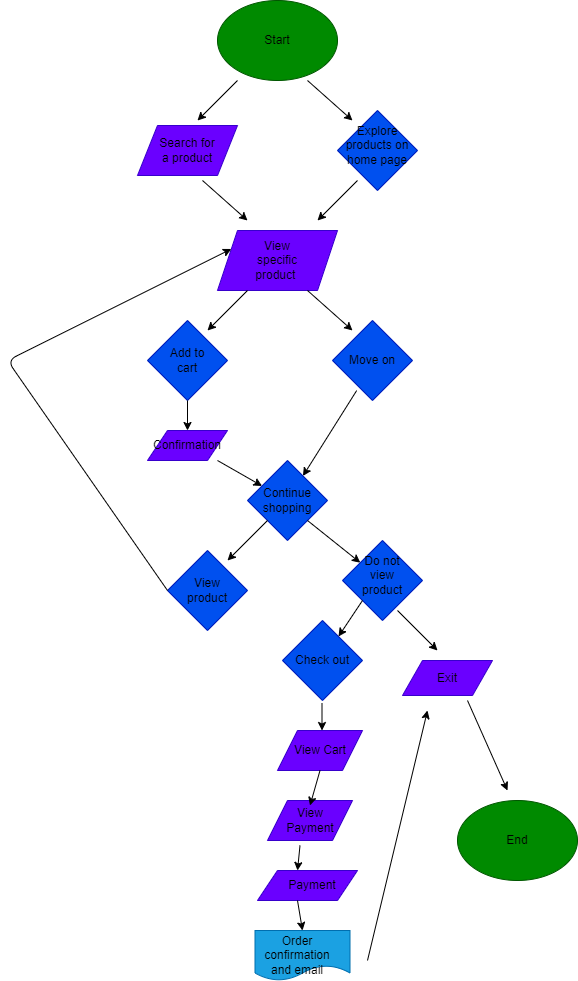

The diagram above was exported from draw.io. Its source (the exported page's mxGraphModel, read from the mxfile embedded in the PNG):
<mxGraphModel dx="921" dy="846" grid="1" gridSize="10" guides="1" tooltips="1" connect="1" arrows="1" fold="1" page="1" pageScale="1" pageWidth="850" pageHeight="1100" math="0" shadow="0">
  <root>
    <mxCell id="0" />
    <mxCell id="1" parent="0" />
    <object label="" id="2">
      <mxCell style="ellipse;whiteSpace=wrap;html=1;fillColor=#008a00;fontColor=#ffffff;strokeColor=#005700;" vertex="1" parent="1">
        <mxGeometry x="280" y="30" width="120" height="80" as="geometry" />
      </mxCell>
    </object>
    <mxCell id="4" value="" style="rhombus;whiteSpace=wrap;html=1;fillColor=#0050ef;fontColor=#ffffff;strokeColor=#001DBC;" vertex="1" parent="1">
      <mxGeometry x="400" y="140" width="80" height="80" as="geometry" />
    </mxCell>
    <mxCell id="6" value="" style="endArrow=classic;html=1;" edge="1" parent="1">
      <mxGeometry width="50" height="50" relative="1" as="geometry">
        <mxPoint x="300" y="110" as="sourcePoint" />
        <mxPoint x="260" y="150" as="targetPoint" />
      </mxGeometry>
    </mxCell>
    <mxCell id="7" value="" style="endArrow=classic;html=1;" edge="1" parent="1">
      <mxGeometry width="50" height="50" relative="1" as="geometry">
        <mxPoint x="370" y="110" as="sourcePoint" />
        <mxPoint x="415" y="150" as="targetPoint" />
      </mxGeometry>
    </mxCell>
    <mxCell id="9" value="Start" style="text;html=1;strokeColor=none;fillColor=none;align=center;verticalAlign=middle;whiteSpace=wrap;rounded=0;" vertex="1" parent="1">
      <mxGeometry x="310" y="55" width="60" height="30" as="geometry" />
    </mxCell>
    <mxCell id="11" value="Explore products on home page" style="text;html=1;strokeColor=none;fillColor=none;align=center;verticalAlign=middle;whiteSpace=wrap;rounded=0;" vertex="1" parent="1">
      <mxGeometry x="405" y="160" width="70" height="30" as="geometry" />
    </mxCell>
    <mxCell id="13" value="" style="endArrow=classic;html=1;" edge="1" parent="1">
      <mxGeometry width="50" height="50" relative="1" as="geometry">
        <mxPoint x="420" y="210" as="sourcePoint" />
        <mxPoint x="380" y="250" as="targetPoint" />
      </mxGeometry>
    </mxCell>
    <mxCell id="15" value="" style="endArrow=classic;html=1;" edge="1" parent="1">
      <mxGeometry width="50" height="50" relative="1" as="geometry">
        <mxPoint x="265" y="210" as="sourcePoint" />
        <mxPoint x="310" y="250" as="targetPoint" />
      </mxGeometry>
    </mxCell>
    <mxCell id="16" value="" style="shape=parallelogram;perimeter=parallelogramPerimeter;whiteSpace=wrap;html=1;fixedSize=1;fillColor=#6a00ff;fontColor=#ffffff;strokeColor=#3700CC;" vertex="1" parent="1">
      <mxGeometry x="200" y="155" width="100" height="50" as="geometry" />
    </mxCell>
    <mxCell id="17" value="Search for a product" style="text;html=1;strokeColor=none;fillColor=none;align=center;verticalAlign=middle;whiteSpace=wrap;rounded=0;" vertex="1" parent="1">
      <mxGeometry x="220" y="165" width="60" height="30" as="geometry" />
    </mxCell>
    <mxCell id="20" value="" style="shape=parallelogram;perimeter=parallelogramPerimeter;whiteSpace=wrap;html=1;fixedSize=1;fillColor=#6a00ff;fontColor=#ffffff;strokeColor=#3700CC;" vertex="1" parent="1">
      <mxGeometry x="280" y="260" width="120" height="60" as="geometry" />
    </mxCell>
    <mxCell id="21" value="View specific product&amp;nbsp;" style="text;html=1;strokeColor=none;fillColor=none;align=center;verticalAlign=middle;whiteSpace=wrap;rounded=0;" vertex="1" parent="1">
      <mxGeometry x="310" y="275" width="60" height="30" as="geometry" />
    </mxCell>
    <mxCell id="22" value="" style="rhombus;whiteSpace=wrap;html=1;fillColor=#0050ef;fontColor=#ffffff;strokeColor=#001DBC;" vertex="1" parent="1">
      <mxGeometry x="210" y="350" width="80" height="80" as="geometry" />
    </mxCell>
    <mxCell id="23" value="" style="rhombus;whiteSpace=wrap;html=1;fillColor=#0050ef;fontColor=#ffffff;strokeColor=#001DBC;" vertex="1" parent="1">
      <mxGeometry x="395" y="350" width="80" height="80" as="geometry" />
    </mxCell>
    <mxCell id="24" value="Add to cart" style="text;html=1;strokeColor=none;fillColor=none;align=center;verticalAlign=middle;whiteSpace=wrap;rounded=0;" vertex="1" parent="1">
      <mxGeometry x="220" y="375" width="60" height="30" as="geometry" />
    </mxCell>
    <mxCell id="25" value="Move on" style="text;html=1;strokeColor=none;fillColor=none;align=center;verticalAlign=middle;whiteSpace=wrap;rounded=0;" vertex="1" parent="1">
      <mxGeometry x="405" y="375" width="60" height="30" as="geometry" />
    </mxCell>
    <mxCell id="26" value="" style="endArrow=classic;html=1;" edge="1" parent="1">
      <mxGeometry width="50" height="50" relative="1" as="geometry">
        <mxPoint x="310" y="320" as="sourcePoint" />
        <mxPoint x="270" y="360" as="targetPoint" />
      </mxGeometry>
    </mxCell>
    <mxCell id="27" value="" style="endArrow=classic;html=1;" edge="1" parent="1">
      <mxGeometry width="50" height="50" relative="1" as="geometry">
        <mxPoint x="370" y="320" as="sourcePoint" />
        <mxPoint x="415" y="360" as="targetPoint" />
      </mxGeometry>
    </mxCell>
    <mxCell id="28" value="" style="shape=parallelogram;perimeter=parallelogramPerimeter;whiteSpace=wrap;html=1;fixedSize=1;fillColor=#6a00ff;fontColor=#ffffff;strokeColor=#3700CC;" vertex="1" parent="1">
      <mxGeometry x="210" y="460" width="80" height="30" as="geometry" />
    </mxCell>
    <mxCell id="29" value="Confirmation&lt;br&gt;" style="text;html=1;strokeColor=none;fillColor=none;align=center;verticalAlign=middle;whiteSpace=wrap;rounded=0;" vertex="1" parent="1">
      <mxGeometry x="220" y="460" width="60" height="30" as="geometry" />
    </mxCell>
    <mxCell id="30" value="" style="endArrow=classic;html=1;exitX=0.5;exitY=1;exitDx=0;exitDy=0;entryX=0.5;entryY=0;entryDx=0;entryDy=0;" edge="1" parent="1" source="22" target="29">
      <mxGeometry width="50" height="50" relative="1" as="geometry">
        <mxPoint x="300" y="470" as="sourcePoint" />
        <mxPoint x="300" y="510" as="targetPoint" />
      </mxGeometry>
    </mxCell>
    <mxCell id="32" value="" style="rhombus;whiteSpace=wrap;html=1;fillColor=#0050ef;fontColor=#ffffff;strokeColor=#001DBC;" vertex="1" parent="1">
      <mxGeometry x="310" y="490" width="80" height="80" as="geometry" />
    </mxCell>
    <mxCell id="34" value="Continue shopping" style="text;html=1;strokeColor=none;fillColor=none;align=center;verticalAlign=middle;whiteSpace=wrap;rounded=0;" vertex="1" parent="1">
      <mxGeometry x="320" y="515" width="60" height="30" as="geometry" />
    </mxCell>
    <mxCell id="35" value="" style="endArrow=classic;html=1;exitX=1;exitY=1;exitDx=0;exitDy=0;" edge="1" parent="1" source="29" target="32">
      <mxGeometry width="50" height="50" relative="1" as="geometry">
        <mxPoint x="275" y="220" as="sourcePoint" />
        <mxPoint x="310" y="390" as="targetPoint" />
      </mxGeometry>
    </mxCell>
    <mxCell id="36" value="" style="endArrow=classic;html=1;exitX=0.302;exitY=0.876;exitDx=0;exitDy=0;exitPerimeter=0;" edge="1" parent="1" source="23" target="32">
      <mxGeometry width="50" height="50" relative="1" as="geometry">
        <mxPoint x="420" y="430" as="sourcePoint" />
        <mxPoint x="380" y="470" as="targetPoint" />
      </mxGeometry>
    </mxCell>
    <mxCell id="38" value="" style="rhombus;whiteSpace=wrap;html=1;fillColor=#0050ef;fontColor=#ffffff;strokeColor=#001DBC;" vertex="1" parent="1">
      <mxGeometry x="230" y="580" width="80" height="80" as="geometry" />
    </mxCell>
    <mxCell id="39" value="" style="endArrow=classic;html=1;" edge="1" parent="1">
      <mxGeometry width="50" height="50" relative="1" as="geometry">
        <mxPoint x="330" y="550" as="sourcePoint" />
        <mxPoint x="290" y="590" as="targetPoint" />
      </mxGeometry>
    </mxCell>
    <mxCell id="40" value="" style="endArrow=classic;html=1;" edge="1" parent="1" target="41">
      <mxGeometry width="50" height="50" relative="1" as="geometry">
        <mxPoint x="370" y="550" as="sourcePoint" />
        <mxPoint x="415" y="590" as="targetPoint" />
      </mxGeometry>
    </mxCell>
    <mxCell id="41" value="" style="rhombus;whiteSpace=wrap;html=1;fillColor=#0050ef;fontColor=#ffffff;strokeColor=#001DBC;" vertex="1" parent="1">
      <mxGeometry x="405" y="570" width="80" height="80" as="geometry" />
    </mxCell>
    <mxCell id="42" value="View product" style="text;html=1;strokeColor=none;fillColor=none;align=center;verticalAlign=middle;whiteSpace=wrap;rounded=0;" vertex="1" parent="1">
      <mxGeometry x="240" y="605" width="60" height="30" as="geometry" />
    </mxCell>
    <mxCell id="43" value="Do not view product" style="text;html=1;strokeColor=none;fillColor=none;align=center;verticalAlign=middle;whiteSpace=wrap;rounded=0;" vertex="1" parent="1">
      <mxGeometry x="415" y="590" width="60" height="30" as="geometry" />
    </mxCell>
    <mxCell id="44" value="" style="endArrow=classic;html=1;exitX=0;exitY=0.5;exitDx=0;exitDy=0;entryX=0;entryY=0.25;entryDx=0;entryDy=0;" edge="1" parent="1" source="38" target="20">
      <mxGeometry width="50" height="50" relative="1" as="geometry">
        <mxPoint x="150" y="645" as="sourcePoint" />
        <mxPoint x="270" y="280" as="targetPoint" />
        <Array as="points">
          <mxPoint x="70" y="390" />
        </Array>
      </mxGeometry>
    </mxCell>
    <mxCell id="47" value="" style="rhombus;whiteSpace=wrap;html=1;fillColor=#0050ef;fontColor=#ffffff;strokeColor=#001DBC;" vertex="1" parent="1">
      <mxGeometry x="345" y="650" width="80" height="80" as="geometry" />
    </mxCell>
    <mxCell id="48" value="Check out" style="text;html=1;strokeColor=none;fillColor=none;align=center;verticalAlign=middle;whiteSpace=wrap;rounded=0;" vertex="1" parent="1">
      <mxGeometry x="355" y="675" width="60" height="30" as="geometry" />
    </mxCell>
    <mxCell id="49" value="" style="shape=parallelogram;perimeter=parallelogramPerimeter;whiteSpace=wrap;html=1;fixedSize=1;fillColor=#6a00ff;fontColor=#ffffff;strokeColor=#3700CC;" vertex="1" parent="1">
      <mxGeometry x="465" y="690" width="90" height="35" as="geometry" />
    </mxCell>
    <mxCell id="50" value="Exit" style="text;html=1;strokeColor=none;fillColor=none;align=center;verticalAlign=middle;whiteSpace=wrap;rounded=0;" vertex="1" parent="1">
      <mxGeometry x="480" y="692.5" width="60" height="30" as="geometry" />
    </mxCell>
    <mxCell id="51" value="" style="endArrow=classic;html=1;" edge="1" parent="1">
      <mxGeometry width="50" height="50" relative="1" as="geometry">
        <mxPoint x="460" y="640" as="sourcePoint" />
        <mxPoint x="500" y="680" as="targetPoint" />
      </mxGeometry>
    </mxCell>
    <mxCell id="52" value="" style="endArrow=classic;html=1;exitX=0;exitY=1;exitDx=0;exitDy=0;" edge="1" parent="1" source="41" target="47">
      <mxGeometry width="50" height="50" relative="1" as="geometry">
        <mxPoint x="440" y="660" as="sourcePoint" />
        <mxPoint x="100" y="760" as="targetPoint" />
      </mxGeometry>
    </mxCell>
    <mxCell id="53" value="" style="shape=parallelogram;perimeter=parallelogramPerimeter;whiteSpace=wrap;html=1;fixedSize=1;fillColor=#6a00ff;fontColor=#ffffff;strokeColor=#3700CC;" vertex="1" parent="1">
      <mxGeometry x="340" y="760" width="85" height="40" as="geometry" />
    </mxCell>
    <mxCell id="54" value="View Cart" style="text;html=1;strokeColor=none;fillColor=none;align=center;verticalAlign=middle;whiteSpace=wrap;rounded=0;" vertex="1" parent="1">
      <mxGeometry x="352.5" y="765" width="60" height="30" as="geometry" />
    </mxCell>
    <mxCell id="55" value="" style="endArrow=classic;html=1;" edge="1" parent="1">
      <mxGeometry width="50" height="50" relative="1" as="geometry">
        <mxPoint x="384.5" y="732.5" as="sourcePoint" />
        <mxPoint x="384.5" y="760" as="targetPoint" />
      </mxGeometry>
    </mxCell>
    <mxCell id="56" value="" style="shape=parallelogram;perimeter=parallelogramPerimeter;whiteSpace=wrap;html=1;fixedSize=1;fillColor=#6a00ff;fontColor=#ffffff;strokeColor=#3700CC;" vertex="1" parent="1">
      <mxGeometry x="330" y="830" width="85" height="40" as="geometry" />
    </mxCell>
    <mxCell id="57" value="View Payment" style="text;html=1;strokeColor=none;fillColor=none;align=center;verticalAlign=middle;whiteSpace=wrap;rounded=0;" vertex="1" parent="1">
      <mxGeometry x="342.5" y="835" width="60" height="30" as="geometry" />
    </mxCell>
    <mxCell id="58" value="" style="endArrow=classic;html=1;entryX=0.5;entryY=0;entryDx=0;entryDy=0;exitX=0.5;exitY=1;exitDx=0;exitDy=0;" edge="1" parent="1" source="53" target="57">
      <mxGeometry width="50" height="50" relative="1" as="geometry">
        <mxPoint x="380" y="810" as="sourcePoint" />
        <mxPoint x="394.5" y="770" as="targetPoint" />
      </mxGeometry>
    </mxCell>
    <mxCell id="59" value="" style="shape=parallelogram;perimeter=parallelogramPerimeter;whiteSpace=wrap;html=1;fixedSize=1;fillColor=#6a00ff;fontColor=#ffffff;strokeColor=#3700CC;" vertex="1" parent="1">
      <mxGeometry x="320" y="900" width="100" height="30" as="geometry" />
    </mxCell>
    <mxCell id="60" value="Payment" style="text;html=1;strokeColor=none;fillColor=none;align=center;verticalAlign=middle;whiteSpace=wrap;rounded=0;" vertex="1" parent="1">
      <mxGeometry x="345" y="900" width="60" height="30" as="geometry" />
    </mxCell>
    <mxCell id="61" value="" style="endArrow=classic;html=1;entryX=0.25;entryY=0;entryDx=0;entryDy=0;" edge="1" parent="1" target="60">
      <mxGeometry width="50" height="50" relative="1" as="geometry">
        <mxPoint x="362.5" y="875" as="sourcePoint" />
        <mxPoint x="412.5" y="825" as="targetPoint" />
      </mxGeometry>
    </mxCell>
    <mxCell id="62" value="" style="shape=document;whiteSpace=wrap;html=1;boundedLbl=1;fillColor=#1ba1e2;fontColor=#ffffff;strokeColor=#006EAF;" vertex="1" parent="1">
      <mxGeometry x="317.5" y="960" width="95" height="50" as="geometry" />
    </mxCell>
    <mxCell id="63" value="" style="endArrow=classic;html=1;exitX=0.25;exitY=1;exitDx=0;exitDy=0;entryX=0.5;entryY=0;entryDx=0;entryDy=0;" edge="1" parent="1" source="60" target="62">
      <mxGeometry width="50" height="50" relative="1" as="geometry">
        <mxPoint x="370" y="950" as="sourcePoint" />
        <mxPoint x="480" y="940" as="targetPoint" />
      </mxGeometry>
    </mxCell>
    <mxCell id="64" value="Order confirmation and email" style="text;html=1;strokeColor=none;fillColor=none;align=center;verticalAlign=middle;whiteSpace=wrap;rounded=0;" vertex="1" parent="1">
      <mxGeometry x="330" y="970" width="60" height="30" as="geometry" />
    </mxCell>
    <mxCell id="66" value="" style="ellipse;whiteSpace=wrap;html=1;fillColor=#008a00;fontColor=#ffffff;strokeColor=#005700;" vertex="1" parent="1">
      <mxGeometry x="520" y="830" width="120" height="80" as="geometry" />
    </mxCell>
    <mxCell id="67" value="" style="endArrow=classic;html=1;" edge="1" parent="1">
      <mxGeometry width="50" height="50" relative="1" as="geometry">
        <mxPoint x="430" y="990" as="sourcePoint" />
        <mxPoint x="490" y="740" as="targetPoint" />
      </mxGeometry>
    </mxCell>
    <mxCell id="68" value="" style="endArrow=classic;html=1;" edge="1" parent="1">
      <mxGeometry width="50" height="50" relative="1" as="geometry">
        <mxPoint x="530" y="730" as="sourcePoint" />
        <mxPoint x="570" y="820" as="targetPoint" />
      </mxGeometry>
    </mxCell>
    <mxCell id="69" value="End" style="text;html=1;strokeColor=none;fillColor=none;align=center;verticalAlign=middle;whiteSpace=wrap;rounded=0;" vertex="1" parent="1">
      <mxGeometry x="550" y="855" width="60" height="30" as="geometry" />
    </mxCell>
  </root>
</mxGraphModel>